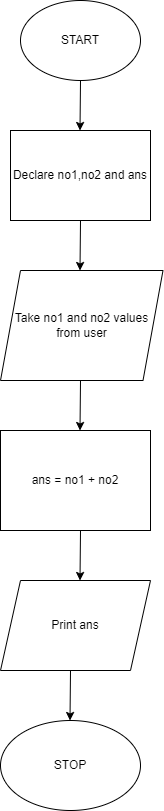

The diagram above was exported from draw.io. Its source (the exported page's mxGraphModel, read from the mxfile embedded in the PNG):
<mxGraphModel dx="1050" dy="530" grid="1" gridSize="10" guides="1" tooltips="1" connect="1" arrows="1" fold="1" page="1" pageScale="1" pageWidth="1100" pageHeight="850" background="none" math="0" shadow="0">
  <root>
    <mxCell id="0" />
    <mxCell id="1" parent="0" />
    <mxCell id="ezMIJVrR1Q7e0MxkdeiM-1" value="START" style="ellipse;whiteSpace=wrap;html=1;" vertex="1" parent="1">
      <mxGeometry x="420" y="60" width="120" height="80" as="geometry" />
    </mxCell>
    <mxCell id="ezMIJVrR1Q7e0MxkdeiM-2" value="STOP" style="ellipse;whiteSpace=wrap;html=1;" vertex="1" parent="1">
      <mxGeometry x="400" y="780" width="140" height="90" as="geometry" />
    </mxCell>
    <mxCell id="ezMIJVrR1Q7e0MxkdeiM-3" value="Declare no1,no2 and ans" style="rounded=0;whiteSpace=wrap;html=1;" vertex="1" parent="1">
      <mxGeometry x="410" y="190" width="140" height="90" as="geometry" />
    </mxCell>
    <mxCell id="ezMIJVrR1Q7e0MxkdeiM-4" value="ans = no1 + no2" style="rounded=0;whiteSpace=wrap;html=1;" vertex="1" parent="1">
      <mxGeometry x="400" y="490" width="150" height="100" as="geometry" />
    </mxCell>
    <mxCell id="ezMIJVrR1Q7e0MxkdeiM-5" value="&lt;font style=&quot;font-size: 12px;&quot;&gt;Take no1 and no2 values&lt;br&gt;&amp;nbsp;from user&amp;nbsp;&lt;/font&gt;" style="shape=parallelogram;perimeter=parallelogramPerimeter;whiteSpace=wrap;html=1;fixedSize=1;" vertex="1" parent="1">
      <mxGeometry x="400" y="330" width="162.5" height="110" as="geometry" />
    </mxCell>
    <mxCell id="ezMIJVrR1Q7e0MxkdeiM-6" value="Print ans" style="shape=parallelogram;perimeter=parallelogramPerimeter;whiteSpace=wrap;html=1;fixedSize=1;" vertex="1" parent="1">
      <mxGeometry x="400" y="640" width="150" height="90" as="geometry" />
    </mxCell>
    <mxCell id="ezMIJVrR1Q7e0MxkdeiM-8" value="" style="endArrow=classic;html=1;rounded=0;exitX=0.5;exitY=1;exitDx=0;exitDy=0;" edge="1" parent="1" source="ezMIJVrR1Q7e0MxkdeiM-1">
      <mxGeometry width="50" height="50" relative="1" as="geometry">
        <mxPoint x="480" y="150" as="sourcePoint" />
        <mxPoint x="479.5" y="190" as="targetPoint" />
      </mxGeometry>
    </mxCell>
    <mxCell id="ezMIJVrR1Q7e0MxkdeiM-9" value="" style="endArrow=classic;html=1;rounded=0;exitX=0.5;exitY=1;exitDx=0;exitDy=0;" edge="1" parent="1">
      <mxGeometry width="50" height="50" relative="1" as="geometry">
        <mxPoint x="480" y="280" as="sourcePoint" />
        <mxPoint x="479.5" y="330" as="targetPoint" />
      </mxGeometry>
    </mxCell>
    <mxCell id="ezMIJVrR1Q7e0MxkdeiM-12" value="" style="endArrow=classic;html=1;rounded=0;exitX=0.5;exitY=1;exitDx=0;exitDy=0;" edge="1" parent="1">
      <mxGeometry width="50" height="50" relative="1" as="geometry">
        <mxPoint x="480" y="440" as="sourcePoint" />
        <mxPoint x="479.5" y="490" as="targetPoint" />
      </mxGeometry>
    </mxCell>
    <mxCell id="ezMIJVrR1Q7e0MxkdeiM-13" value="" style="endArrow=classic;html=1;rounded=0;exitX=0.5;exitY=1;exitDx=0;exitDy=0;" edge="1" parent="1">
      <mxGeometry width="50" height="50" relative="1" as="geometry">
        <mxPoint x="480" y="590" as="sourcePoint" />
        <mxPoint x="479.5" y="640" as="targetPoint" />
      </mxGeometry>
    </mxCell>
    <mxCell id="ezMIJVrR1Q7e0MxkdeiM-14" value="" style="endArrow=classic;html=1;rounded=0;exitX=0.5;exitY=1;exitDx=0;exitDy=0;" edge="1" parent="1">
      <mxGeometry width="50" height="50" relative="1" as="geometry">
        <mxPoint x="470" y="730" as="sourcePoint" />
        <mxPoint x="469.5" y="780" as="targetPoint" />
      </mxGeometry>
    </mxCell>
  </root>
</mxGraphModel>